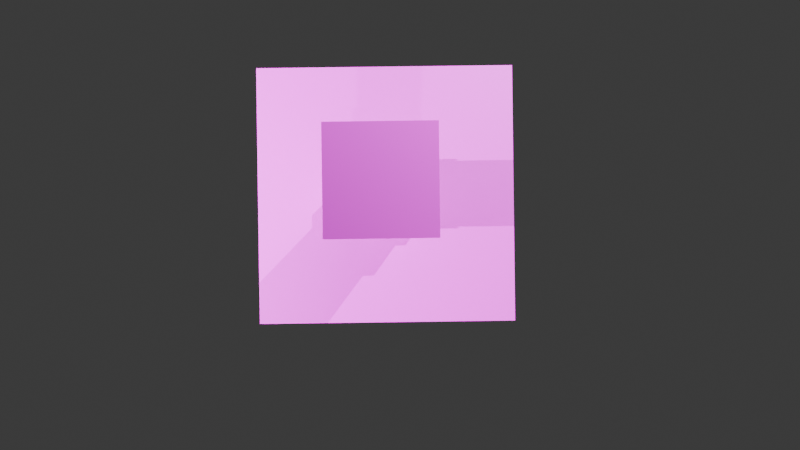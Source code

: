 # Source: Pilar.blend  (saved by Blender 4.0.36; exported with 4.5.12 LTS)
import bpy
from mathutils import Matrix  # noqa: F401  (used for matrix-valued properties, if any)

bpy.ops.wm.read_factory_settings(use_empty=True)
scene = bpy.context.scene
scene.name = 'Scene'

# ---- collections
col_collection = bpy.data.collections.new('Collection'); scene.collection.children.link(col_collection)

# ---- images (referenced by path relative to the original .blend; pixels are not part of the script)
import os
ASSET_DIR = os.environ.get("B2B_ASSET_DIR", "")  # directory of the original .blend (textures are referenced by path, not embedded)
HERE = os.path.dirname(os.path.abspath(__file__))  # packed textures are extracted next to this script under _unpacked/

def load_image(name, relpath, width, height, colorspace="sRGB"):
    """Load a texture the original file referenced (path relative to the .blend, or extracted next to this script)."""
    p = next((c for c in (os.path.join(HERE, relpath), os.path.join(ASSET_DIR, relpath)) if relpath and os.path.exists(c)), "")
    if p:
        img = bpy.data.images.load(p, check_existing=True)
        img.name = name
    else:  # same state as the original file: an image datablock whose file is absent (Cycles renders it pink)
        img = bpy.data.images.new(name, width, height)
        img.source = "FILE"
        img.filepath = "//" + (relpath or name)
    img.colorspace_settings.name = colorspace
    return img
img_textura_png = load_image('Textura.png', 'Textura.png', 1024, 1024, 'sRGB')
img_wesley_e_nathan_png = load_image('Wesley e Nathan.png', 'Wesley e Nathan.png', 1024, 1024, 'sRGB')

# ---- materials (node trees are filled in below, after node groups)
mat_material = bpy.data.materials.new('Material')
mat_material.alpha_threshold = 0.0
mat_material.use_transparent_shadow = False
mat_material.roughness = 0.5
mat_material.line_color = (0.0, 0.0, 0.0, 1.0)
mat_textura = bpy.data.materials.new('Textura')
mat_textura.use_transparent_shadow = False
mat_material_001 = bpy.data.materials.new('Material.001')
mat_material_001.use_transparent_shadow = False

# ---- material node trees
mat_material.use_nodes = True; mat_material.node_tree.nodes.clear()
_N = mat_material.node_tree.nodes; _L = mat_material.node_tree.links
n0 = _N.new('ShaderNodeOutputMaterial'); n0.name = 'Material Output'; n0.location = (300, 300)
n1 = _N.new('ShaderNodeBsdfPrincipled'); n1.name = 'Principled BSDF'; n1.location = (10, 300)
n1.inputs[3].default_value = 1.45
_L.new(n1.outputs[0], n0.inputs[0])
n0.is_active_output = True
mat_textura.use_nodes = True; mat_textura.node_tree.nodes.clear()
_N = mat_textura.node_tree.nodes; _L = mat_textura.node_tree.links
n0 = _N.new('ShaderNodeBsdfPrincipled'); n0.name = 'Principled BSDF'; n0.location = (10, 300)
n0.inputs[3].default_value = 1.45
n1 = _N.new('ShaderNodeOutputMaterial'); n1.name = 'Material Output'; n1.location = (300, 300)
n2 = _N.new('ShaderNodeTexImage'); n2.name = 'Image Texture'; n2.location = (-280, 280)
n2.image = img_textura_png
_L.new(n0.outputs[0], n1.inputs[0])
_L.new(n2.outputs[0], n0.inputs[0])
n1.is_active_output = True
mat_material_001.use_nodes = True; mat_material_001.node_tree.nodes.clear()
_N = mat_material_001.node_tree.nodes; _L = mat_material_001.node_tree.links
n0 = _N.new('ShaderNodeBsdfPrincipled'); n0.name = 'Principled BSDF'; n0.location = (10, 300)
n0.inputs[3].default_value = 1.45
n1 = _N.new('ShaderNodeOutputMaterial'); n1.name = 'Material Output'; n1.location = (300, 300)
n2 = _N.new('ShaderNodeTexImage'); n2.name = 'Image Texture'; n2.location = (-280, 280)
n2.image = img_wesley_e_nathan_png
_L.new(n0.outputs[0], n1.inputs[0])
_L.new(n2.outputs[0], n0.inputs[0])
n1.is_active_output = True

# ---- world
world_world = bpy.data.worlds.new('World'); scene.world = world_world
world_world.use_nodes = True; world_world.node_tree.nodes.clear()
_N = world_world.node_tree.nodes; _L = world_world.node_tree.links
n0 = _N.new('ShaderNodeOutputWorld'); n0.name = 'World Output'; n0.location = (300, 300)
n1 = _N.new('ShaderNodeBackground'); n1.name = 'Background'; n1.location = (10, 300)
n1.inputs[0].default_value = (0.05088, 0.05088, 0.05088, 1.0)
_L.new(n1.outputs[0], n0.inputs[0])
n0.is_active_output = True
world_world.color = (0.05088, 0.05088, 0.05088)
world_world.use_sun_shadow = False
world_world.sun_shadow_jitter_overblur = 0.0

# ---- cameras
cam_camera = bpy.data.cameras.new('Camera')
cam_camera.clip_end = 100.0
cam_camera.ortho_scale = 7.314

# ---- lights
light_light = bpy.data.lights.new('Light', 'POINT')
light_light.transmission_factor = 0.0
light_light.use_soft_falloff = False
light_light.energy = 1000.0
light_light.shadow_soft_size = 0.1
light_light.shadow_maximum_resolution = 0.006
light_light.use_absolute_resolution = True
light_point = bpy.data.lights.new('Point', 'POINT')
light_point.transmission_factor = 0.0
light_point.use_soft_falloff = False
light_point.energy = 2000.0
light_point.shadow_maximum_resolution = 0.006
light_point.use_absolute_resolution = True
light_point_001 = bpy.data.lights.new('Point.001', 'POINT')
light_point_001.transmission_factor = 0.0
light_point_001.use_soft_falloff = False
light_point_001.energy = 2000.0
light_point_001.shadow_maximum_resolution = 0.006
light_point_001.use_absolute_resolution = True

# ---- meshes
me_cube = bpy.data.meshes.new('Cube')
me_cube.from_pydata([(1.0, 1.0, -1.0), (1.0, -1.0, -1.0), (-1.0, 1.0, -1.0), (-1.0, -1.0, -1.0), (0.8255, 0.8255, 0.08312), (0.8255, -0.8255, 0.08312), (-0.8255, 0.8255, 0.08312), (-0.8255, -0.8255, 0.08312), (0.8255, -0.8255, 1.47), (-0.8255, -0.8255, 1.47), (0.8255, 0.8255, 1.47), (-0.8255, 0.8255, 1.47), (0.8255, -0.8255, 1.47), (-0.8255, -0.8255, 1.47), (0.8255, 0.8255, 1.47), (-0.8255, 0.8255, 1.47), (0.6548, -0.6548, 1.47), (-0.6548, -0.6548, 1.47), (0.6548, 0.6548, 1.47), (-0.6548, 0.6548, 1.47), (0.6548, -0.6548, 1.47), (-0.6548, -0.6548, 1.47), (0.6548, 0.6548, 1.47), (-0.6548, 0.6548, 1.47), (0.6548, -0.6548, 1.47), (-0.6548, -0.6548, 1.47), (0.6548, 0.6548, 1.47), (-0.6548, 0.6548, 1.47), (0.6548, -0.6548, 1.47), (-0.6548, -0.6548, 1.47), (0.6548, 0.6548, 1.47), (-0.6548, 0.6548, 1.47), (0.6548, -0.6548, 8.113), (-0.6548, -0.6548, 8.113), (0.6548, 0.6548, 8.113), (-0.6548, 0.6548, 8.113), (0.5575, -0.5575, 8.535), (-0.5575, -0.5575, 8.535), (0.5575, 0.5575, 8.535), (-0.5575, 0.5575, 8.535), (0.5575, -0.5575, 12.56), (-0.5575, -0.5575, 12.56), (0.5575, 0.5575, 12.56), (-0.5575, 0.5575, 12.56), (0.7602, -0.7602, 12.56), (-0.7602, -0.7602, 12.56), (0.7602, 0.7602, 12.56), (-0.7602, 0.7602, 12.56), (0.7291, -0.5715, 13.01), (-0.6657, -0.541, 12.94), (0.7509, 0.5204, 13.01), (-0.7347, 0.6713, 12.94), (1.063, -1.063, 13.38), (-1.063, -1.063, 13.38), (1.063, 1.063, 13.38), (-1.063, 1.063, 13.38), (0.6619, 0.5302, 6.253), (0.6656, -0.5982, 6.247), (-0.6441, -0.5982, 6.247), (-0.6548, 0.6548, 6.268), (0.6548, -0.6548, 3.869), (-0.6548, 0.6548, 3.869), (0.6548, 0.6548, 3.869), (-0.6548, -0.6548, 3.869), (0.6596, 0.5688, 6.075), (-0.6548, -0.6548, 6.064), (0.6548, -0.6548, 6.064), (-0.6548, 0.6548, 6.064), (0.6603, -0.5891, 5.254), (-0.6334, 0.5962, 5.292), (0.665, 0.5323, 5.248), (-0.6494, -0.5891, 5.254), (0.6548, -0.6548, 5.027), (-0.6548, 0.6548, 5.027), (0.6681, 0.6661, 5.012), (-0.6548, -0.6548, 5.027), (-0.4749, 0.4749, 11.08), (0.4749, 0.4749, 11.08), (0.4749, -0.4749, 11.08), (-0.4749, -0.4749, 11.08), (-0.4077, 0.4077, 11.52), (-0.4077, -0.4077, 11.52), (0.4077, 0.4077, 11.52), (0.4077, -0.4077, 11.52), (1.0, 1.0, -0.03921), (0.8777, 0.8777, 0.08312), (1.0, -1.0, -0.03921), (0.8777, -0.8777, 0.08312), (-0.8777, 0.8777, 0.08312), (-1.0, 1.0, -0.03921), (-0.8777, -0.8777, 0.08312), (-1.0, -1.0, -0.03921), (0.8008, -0.8008, 8.396), (0.7162, -0.7162, 8.535), (-0.7162, -0.7162, 8.535), (-0.8008, -0.8008, 8.396), (0.8008, 0.8008, 8.396), (0.7162, 0.7162, 8.535), (-0.7162, 0.7162, 8.535), (-0.8008, 0.8008, 8.396)], [], [(87, 85, 4, 5), (90, 87, 5, 7), (88, 90, 7, 6), (2, 0, 1, 3), (85, 88, 6, 4), (0, 84, 86, 1), (7, 5, 8, 9), (3, 91, 89, 2), (1, 86, 91, 3), (10, 11, 15, 14), (4, 6, 11, 10), (5, 4, 10, 8), (6, 7, 9, 11), (15, 13, 17, 19), (8, 10, 14, 12), (11, 9, 13, 15), (9, 8, 12, 13), (18, 19, 23, 22), (13, 12, 16, 17), (14, 15, 19, 18), (12, 14, 18, 16), (20, 22, 26, 24), (16, 18, 22, 20), (19, 17, 21, 23), (17, 16, 20, 21), (27, 25, 29, 31), (23, 21, 25, 27), (21, 20, 24, 25), (22, 23, 27, 26), (57, 56, 34, 32), (25, 24, 28, 29), (26, 27, 31, 30), (24, 26, 30, 28), (97, 98, 39, 38), (59, 58, 33, 35), (58, 57, 32, 33), (56, 59, 35, 34), (35, 33, 95, 99), (93, 97, 38, 36), (98, 94, 37, 39), (82, 80, 43, 42), (33, 32, 92, 95), (34, 35, 99, 96), (32, 34, 96, 92), (43, 41, 45, 47), (83, 82, 42, 40), (80, 81, 41, 43), (81, 83, 40, 41), (45, 44, 48, 49), (41, 40, 44, 45), (42, 43, 47, 46), (40, 42, 46, 44), (50, 51, 55, 54), (46, 47, 51, 50), (44, 46, 50, 48), (47, 45, 49, 51), (54, 55, 53, 52), (48, 50, 54, 52), (51, 49, 53, 55), (49, 48, 52, 53), (64, 67, 59, 56), (65, 66, 57, 58), (67, 65, 58, 59), (66, 64, 56, 57), (28, 30, 62, 60), (31, 29, 63, 61), (29, 28, 60, 63), (30, 31, 61, 62), (68, 70, 64, 66), (69, 71, 65, 67), (71, 68, 66, 65), (70, 69, 67, 64), (74, 73, 69, 70), (75, 72, 68, 71), (73, 75, 71, 69), (72, 74, 70, 68), (60, 62, 74, 72), (61, 63, 75, 73), (63, 60, 72, 75), (62, 61, 73, 74), (37, 36, 78, 79), (39, 37, 79, 76), (36, 38, 77, 78), (38, 39, 76, 77), (79, 78, 83, 81), (76, 79, 81, 80), (78, 77, 82, 83), (77, 76, 80, 82), (87, 90, 91, 86), (85, 87, 86, 84), (90, 88, 89, 91), (88, 85, 84, 89), (2, 89, 84, 0), (93, 94, 95, 92), (97, 93, 92, 96), (94, 98, 99, 95), (98, 97, 96, 99), (94, 93, 36, 37)])
me_cube.polygons.foreach_set('material_index', [1, 1, 1, 1, 1, 1, 1, 1, 1, 1, 1, 1, 1, 1, 1, 1, 1, 1, 1, 1, 1, 1, 1, 1, 1, 1, 1, 1, 1, 1, 1, 1, 1, 1, 1, 1, 1, 1, 1, 1, 1, 1, 1, 1, 1, 1, 1, 1, 1, 1, 1, 1, 1, 1, 1, 1, 1, 1, 1, 1, 1, 1, 1, 1, 1, 1, 1, 1, 1, 1, 1, 1, 1, 1, 1, 1, 1, 1, 1, 1, 1, 1, 1, 1, 1, 1, 1, 1, 1, 1, 1, 1, 1, 1, 1, 1, 1, 1])
_uv = me_cube.uv_layers.new(name='UVMap')
_uv.uv.foreach_set('vector', [0.5609, 0.4389, 0.5609, 0.561, 0.5573, 0.5574, 0.5573, 0.4426, 0.4388, 0.4389, 0.5609, 0.4389, 0.5573, 0.4426, 0.4425, 0.4426, 0.4388, 0.561, 0.4388, 0.4389, 0.4425, 0.4426, 0.4425, 0.5574, 0.4303, 0.5696, 0.5695, 0.5696, 0.5695, 0.4304, 0.4303, 0.4304, 0.5609, 0.561, 0.4388, 0.561, 0.4425, 0.5574, 0.5573, 0.5574, 0.5696, 0.03593, 0.5696, 0.1028, 0.4304, 0.1028, 0.4304, 0.03593, 0.4425, 0.1113, 0.5573, 0.1113, 0.5573, 0.2077, 0.4425, 0.2077, 0.4304, 0.03593, 0.4304, 0.1028, 0.5696, 0.1028, 0.5696, 0.03593, 0.5695, 0.03593, 0.5695, 0.1028, 0.4303, 0.1028, 0.4303, 0.03593, 0.5573, 0.5574, 0.4425, 0.5574, 0.4425, 0.5574, 0.5573, 0.5574, 0.5573, 0.1113, 0.4425, 0.1113, 0.4425, 0.2077, 0.5573, 0.2077, 0.4426, 0.1113, 0.5574, 0.1113, 0.5574, 0.2077, 0.4426, 0.2077, 0.5574, 0.1113, 0.4426, 0.1113, 0.4426, 0.2077, 0.5574, 0.2077, 0.4425, 0.5574, 0.4425, 0.4426, 0.4543, 0.4544, 0.4543, 0.5455, 0.5573, 0.4426, 0.5573, 0.5574, 0.5573, 0.5574, 0.5573, 0.4426, 0.4425, 0.5574, 0.4425, 0.4426, 0.4425, 0.4426, 0.4425, 0.5574, 0.4425, 0.4426, 0.5573, 0.4426, 0.5573, 0.4426, 0.4425, 0.4426, 0.5454, 0.5455, 0.4543, 0.5455, 0.4543, 0.5455, 0.5454, 0.5455, 0.4425, 0.4426, 0.5573, 0.4426, 0.5454, 0.4544, 0.4543, 0.4544, 0.5573, 0.5574, 0.4425, 0.5574, 0.4543, 0.5455, 0.5454, 0.5455, 0.5573, 0.4426, 0.5573, 0.5574, 0.5454, 0.5455, 0.5454, 0.4544, 0.5454, 0.4544, 0.5454, 0.5455, 0.5454, 0.5455, 0.5454, 0.4544, 0.5454, 0.4544, 0.5454, 0.5455, 0.5454, 0.5455, 0.5454, 0.4544, 0.4543, 0.5455, 0.4543, 0.4544, 0.4543, 0.4544, 0.4543, 0.5455, 0.4543, 0.4544, 0.5454, 0.4544, 0.5454, 0.4544, 0.4543, 0.4544, 0.4543, 0.5455, 0.4543, 0.4544, 0.4543, 0.4544, 0.4543, 0.5455, 0.4543, 0.5455, 0.4543, 0.4544, 0.4543, 0.4544, 0.4543, 0.5455, 0.4543, 0.4544, 0.5454, 0.4544, 0.5454, 0.4544, 0.4543, 0.4544, 0.5454, 0.5455, 0.4543, 0.5455, 0.4543, 0.5455, 0.5454, 0.5455, 0.4584, 0.54, 0.5369, 0.5405, 0.5455, 0.6698, 0.4544, 0.6698, 0.4543, 0.4544, 0.5454, 0.4544, 0.5454, 0.4544, 0.4543, 0.4544, 0.5454, 0.5455, 0.4543, 0.5455, 0.4543, 0.5455, 0.5454, 0.5455, 0.5454, 0.4544, 0.5454, 0.5455, 0.5454, 0.5455, 0.5454, 0.4544, 0.5497, 0.5498, 0.4501, 0.5498, 0.4611, 0.5388, 0.5387, 0.5388, 0.5455, 0.5415, 0.4584, 0.54, 0.4544, 0.6698, 0.5455, 0.6698, 0.4551, 0.54, 0.5462, 0.54, 0.5454, 0.6698, 0.4543, 0.6698, 0.5459, 0.5405, 0.4543, 0.5415, 0.4543, 0.6698, 0.5454, 0.6698, 0.5455, 0.6698, 0.4544, 0.6698, 0.4443, 0.6895, 0.5557, 0.6895, 0.5497, 0.4502, 0.5497, 0.5498, 0.5387, 0.5388, 0.5387, 0.4612, 0.4501, 0.5498, 0.4501, 0.4502, 0.4611, 0.4612, 0.4611, 0.5388, 0.5283, 0.9066, 0.4715, 0.9066, 0.4611, 0.9791, 0.5387, 0.9791, 0.4543, 0.6698, 0.5454, 0.6698, 0.5556, 0.6895, 0.4442, 0.6895, 0.5454, 0.6698, 0.4543, 0.6698, 0.4442, 0.6895, 0.5556, 0.6895, 0.4544, 0.6698, 0.5455, 0.6698, 0.5557, 0.6895, 0.4443, 0.6895, 0.4611, 0.5388, 0.4611, 0.4612, 0.447, 0.4471, 0.447, 0.5529, 0.4716, 0.9066, 0.5284, 0.9066, 0.5388, 0.9791, 0.4612, 0.9791, 0.5284, 0.9066, 0.4716, 0.9066, 0.4612, 0.9791, 0.5388, 0.9791, 0.4715, 0.9066, 0.5283, 0.9066, 0.5387, 0.9791, 0.4611, 0.9791, 0.447, 0.9791, 0.5528, 0.9791, 0.5506, 1.011, 0.4536, 1.006, 0.4611, 0.4612, 0.5387, 0.4612, 0.5528, 0.4471, 0.447, 0.4471, 0.5387, 0.5388, 0.4611, 0.5388, 0.447, 0.5529, 0.5528, 0.5529, 0.5387, 0.4612, 0.5387, 0.5388, 0.5528, 0.5529, 0.5528, 0.4471, 0.5521, 0.5362, 0.4488, 0.5467, 0.426, 0.5739, 0.5738, 0.5739, 0.5528, 0.9791, 0.447, 0.9791, 0.4488, 1.006, 0.5521, 1.011, 0.4471, 0.9791, 0.5529, 0.9791, 0.5362, 1.011, 0.4602, 1.011, 0.5529, 0.9791, 0.4471, 0.9791, 0.4624, 1.006, 0.5467, 1.006, 0.5738, 0.5739, 0.426, 0.5739, 0.426, 0.4261, 0.5738, 0.4261, 0.4602, 1.011, 0.5362, 1.011, 0.5739, 1.036, 0.4261, 1.036, 0.5467, 1.006, 0.4624, 1.006, 0.4261, 1.036, 0.5739, 1.036, 0.4536, 0.4624, 0.5506, 0.4602, 0.5738, 0.4261, 0.426, 0.4261, 0.5458, 0.528, 0.4543, 0.5273, 0.4543, 0.5415, 0.5459, 0.5405, 0.4543, 0.5273, 0.5454, 0.5273, 0.5462, 0.54, 0.4551, 0.54, 0.5455, 0.5273, 0.4544, 0.5273, 0.4584, 0.54, 0.5455, 0.5415, 0.4544, 0.5273, 0.5396, 0.528, 0.5369, 0.5405, 0.4584, 0.54, 0.4544, 0.2077, 0.5455, 0.2077, 0.5455, 0.3746, 0.4544, 0.3746, 0.5455, 0.2077, 0.4544, 0.2077, 0.4544, 0.3746, 0.5455, 0.3746, 0.4543, 0.2077, 0.5454, 0.2077, 0.5454, 0.3746, 0.4543, 0.3746, 0.5454, 0.2077, 0.4543, 0.2077, 0.4543, 0.3746, 0.5454, 0.3746, 0.459, 0.4709, 0.537, 0.4705, 0.5396, 0.528, 0.4544, 0.5273, 0.5455, 0.4699, 0.459, 0.4709, 0.4544, 0.5273, 0.5455, 0.5273, 0.4547, 0.4709, 0.5458, 0.4709, 0.5454, 0.5273, 0.4543, 0.5273, 0.5462, 0.4705, 0.4543, 0.4699, 0.4543, 0.5273, 0.5458, 0.528, 0.5464, 0.4541, 0.4543, 0.4552, 0.4543, 0.4699, 0.5462, 0.4705, 0.4543, 0.4552, 0.5454, 0.4552, 0.5458, 0.4709, 0.4547, 0.4709, 0.5455, 0.4552, 0.4544, 0.4552, 0.459, 0.4709, 0.5455, 0.4699, 0.4544, 0.4552, 0.5463, 0.4541, 0.537, 0.4705, 0.459, 0.4709, 0.4544, 0.3746, 0.5455, 0.3746, 0.5463, 0.4541, 0.4544, 0.4552, 0.5455, 0.3746, 0.4544, 0.3746, 0.4544, 0.4552, 0.5455, 0.4552, 0.4543, 0.3746, 0.5454, 0.3746, 0.5454, 0.4552, 0.4543, 0.4552, 0.5454, 0.3746, 0.4543, 0.3746, 0.4543, 0.4552, 0.5464, 0.4541, 0.4611, 0.6992, 0.5387, 0.6992, 0.5329, 0.8759, 0.4669, 0.8759, 0.5388, 0.6992, 0.4612, 0.6992, 0.467, 0.8759, 0.533, 0.8759, 0.4612, 0.6992, 0.5388, 0.6992, 0.533, 0.8759, 0.467, 0.8759, 0.5387, 0.6992, 0.4611, 0.6992, 0.4669, 0.8759, 0.5329, 0.8759, 0.4669, 0.8759, 0.5329, 0.8759, 0.5283, 0.9066, 0.4715, 0.9066, 0.533, 0.8759, 0.467, 0.8759, 0.4716, 0.9066, 0.5284, 0.9066, 0.467, 0.8759, 0.533, 0.8759, 0.5284, 0.9066, 0.4716, 0.9066, 0.5329, 0.8759, 0.4669, 0.8759, 0.4715, 0.9066, 0.5283, 0.9066, 0.5609, 0.1113, 0.4388, 0.1113, 0.4303, 0.1028, 0.5695, 0.1028, 0.561, 0.1113, 0.4389, 0.1113, 0.4304, 0.1028, 0.5696, 0.1028, 0.4389, 0.1113, 0.561, 0.1113, 0.5696, 0.1028, 0.4304, 0.1028, 0.4388, 0.1113, 0.5609, 0.1113, 0.5695, 0.1028, 0.4303, 0.1028, 0.4303, 0.03593, 0.4303, 0.1028, 0.5695, 0.1028, 0.5695, 0.03593, 0.5497, 0.6992, 0.4501, 0.6992, 0.4442, 0.6895, 0.5556, 0.6895, 0.5498, 0.6992, 0.4502, 0.6992, 0.4443, 0.6895, 0.5557, 0.6895, 0.4502, 0.6992, 0.5498, 0.6992, 0.5557, 0.6895, 0.4443, 0.6895, 0.4501, 0.6992, 0.5497, 0.6992, 0.5556, 0.6895, 0.4442, 0.6895, 0.4501, 0.4502, 0.5497, 0.4502, 0.5387, 0.4612, 0.4611, 0.4612])
me_cube.materials.append(mat_material)
me_cube.materials.append(mat_textura)
me_cube.use_mirror_vertex_groups = False
me_cube.update()
me_plane = bpy.data.meshes.new('Plane')
me_plane.from_pydata([(-1.0, -1.0, 0.0), (1.0, -1.0, 0.0), (-1.0, 1.0, 0.0), (1.0, 1.0, 0.0)], [], [(0, 1, 3, 2)])
me_plane.polygons.foreach_set('use_smooth', [True] * 1)
_uv = me_plane.uv_layers.new(name='UVMap')
_uv.uv.foreach_set('vector', [0.2385, 0.1393, 0.8641, 0.1393, 0.8641, 1.139, 0.2385, 1.139])
me_plane.materials.append(mat_material_001)
me_plane.update()

# ---- objects
ob_cube = bpy.data.objects.new('Cube', me_cube)
ob_light = bpy.data.objects.new('Light', light_light)
ob_camera = bpy.data.objects.new('Camera', cam_camera)
ob_empty = bpy.data.objects.new('Empty', None)
ob_point = bpy.data.objects.new('Point', light_point)
ob_plane = bpy.data.objects.new('Plane', me_plane)
ob_point_001 = bpy.data.objects.new('Point.001', light_point_001)

# ---- transforms, parenting, visibility, modifiers, constraints
ob_cube.location = (0.0, 0.0, 0.237)
ob_cube.scale = (0.2529, 0.2529, 0.2529)
ob_cube.lock_rotations_4d = False
ob_cube.empty_display_type = 'ARROWS'
ob_cube.lineart.crease_threshold = 0.0
ob_light.location = (-0.1811, -5.126, 3.225)
ob_light.rotation_euler = (0.6503, 0.05522, 1.866)
ob_light.lock_rotations_4d = False
ob_light.empty_display_type = 'ARROWS'
ob_light.color = (0.0, 0.0, 0.0, 0.0)
ob_light.lineart.crease_threshold = 0.0
ob_camera.location = (0.05388, -0.1628, 8.699)
ob_camera.rotation_euler = (-0.008739, -0.006251, -0.01331)
ob_camera.lock_rotations_4d = False
ob_camera.empty_display_type = 'ARROWS'
ob_camera.color = (0.0, 0.0, 0.0, 0.0)
ob_camera.display_type = 'WIRE'
ob_camera.lineart.crease_threshold = 0.0
ob_empty.location = (3.916e-16, 0.9406, 1.764)
ob_empty.rotation_euler = (1.571, -0.0, 1.571)
ob_empty.empty_display_type = 'IMAGE'
ob_empty.empty_display_size = 5.0
ob_point.location = (2.327, 2.684, 4.753)
ob_plane.location = (0.0, 0.0, 0.0)
ob_point_001.location = (-3.696, 0.0, 3.149)

# ---- collection membership
col_collection.objects.link(ob_cube)
col_collection.objects.link(ob_light)
col_collection.objects.link(ob_camera)
col_collection.objects.link(ob_empty)
col_collection.objects.link(ob_point)
col_collection.objects.link(ob_plane)
col_collection.objects.link(ob_point_001)

# ---- scene / render settings (as saved in the file)
scene.camera = ob_camera
scene.frame_start = 1; scene.frame_end = 250; scene.frame_set(1)
scene.render.engine = 'BLENDER_EEVEE_NEXT'
scene.cycles.sampling_pattern = 'TABULATED_SOBOL'
bpy.context.view_layer.update()
